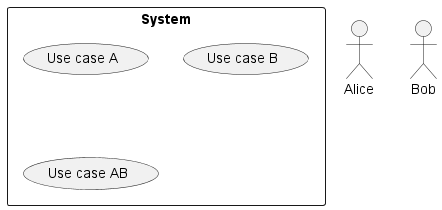

The diagram above was rendered by PlantUML. Its source (embedded in the PNG):
@startuml
actor Alice
actor Bob

rectangle "System" {

usecase (Use case A) as ucA
usecase (Use case B) as ucB
usecase (Use case AB) as ucAB
}
@enduml